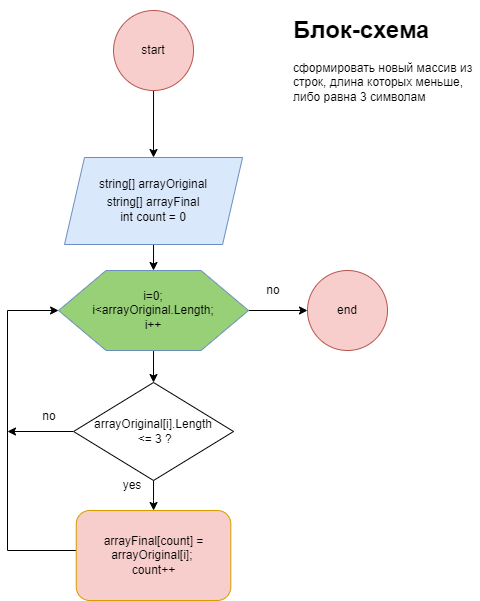

The diagram above was exported from draw.io. Its source (the exported page's mxGraphModel, read from the mxfile embedded in the PNG):
<mxGraphModel dx="1167" dy="610" grid="1" gridSize="10" guides="1" tooltips="1" connect="1" arrows="1" fold="1" page="1" pageScale="1" pageWidth="583" pageHeight="827" math="0" shadow="0">
  <root>
    <mxCell id="0" />
    <mxCell id="1" parent="0" />
    <mxCell id="0xMuSe17E4T6YehyXr26-3" value="" style="edgeStyle=orthogonalEdgeStyle;rounded=0;orthogonalLoop=1;jettySize=auto;html=1;" parent="1" source="0xMuSe17E4T6YehyXr26-1" target="0xMuSe17E4T6YehyXr26-2" edge="1">
      <mxGeometry relative="1" as="geometry" />
    </mxCell>
    <mxCell id="0xMuSe17E4T6YehyXr26-1" value="start" style="ellipse;whiteSpace=wrap;html=1;aspect=fixed;fillColor=#f8cecc;strokeColor=#b85450;" parent="1" vertex="1">
      <mxGeometry x="146.04" y="119" width="80" height="80" as="geometry" />
    </mxCell>
    <mxCell id="KHmWVDrUAcEhoelwpbPh-9" style="edgeStyle=orthogonalEdgeStyle;rounded=0;orthogonalLoop=1;jettySize=auto;html=1;exitX=0.5;exitY=1;exitDx=0;exitDy=0;" edge="1" parent="1" source="0xMuSe17E4T6YehyXr26-2" target="KHmWVDrUAcEhoelwpbPh-1">
      <mxGeometry relative="1" as="geometry" />
    </mxCell>
    <mxCell id="0xMuSe17E4T6YehyXr26-2" value="&lt;font style=&quot;vertical-align: inherit;&quot;&gt;&lt;font style=&quot;vertical-align: inherit;&quot;&gt;string[] arrayOriginal &lt;br&gt;string[] arrayFinal&lt;span style=&quot;color: rgb(43, 43, 43); font-family: monospace, serif; font-size: 15px; text-align: start; background-color: initial;&quot;&gt;&lt;br&gt;&lt;/span&gt;int count = 0&lt;br&gt;&lt;/font&gt;&lt;/font&gt;" style="shape=parallelogram;perimeter=parallelogramPerimeter;whiteSpace=wrap;html=1;fixedSize=1;fillColor=#dae8fc;strokeColor=#6c8ebf;" parent="1" vertex="1">
      <mxGeometry x="97.00999999999999" y="266" width="178.06" height="87" as="geometry" />
    </mxCell>
    <mxCell id="7Do78FUpSCffuLoKi3_S-1" value="&lt;h1&gt;Блок-схема&amp;nbsp;&lt;/h1&gt;сформировать новый массив из строк, длина которых меньше, либо равна 3 символам" style="text;html=1;strokeColor=none;fillColor=none;spacing=5;spacingTop=-20;whiteSpace=wrap;overflow=hidden;rounded=0;" parent="1" vertex="1">
      <mxGeometry x="321.04" y="119" width="190" height="120" as="geometry" />
    </mxCell>
    <mxCell id="7Do78FUpSCffuLoKi3_S-5" value="end" style="ellipse;whiteSpace=wrap;html=1;aspect=fixed;fillColor=#f8cecc;strokeColor=#b85450;" parent="1" vertex="1">
      <mxGeometry x="340" y="379" width="80" height="80" as="geometry" />
    </mxCell>
    <mxCell id="KHmWVDrUAcEhoelwpbPh-7" style="edgeStyle=orthogonalEdgeStyle;rounded=0;orthogonalLoop=1;jettySize=auto;html=1;entryX=0;entryY=0.5;entryDx=0;entryDy=0;" edge="1" parent="1" source="2t5Wx3ikoRzU_bbu8dSQ-32" target="KHmWVDrUAcEhoelwpbPh-1">
      <mxGeometry relative="1" as="geometry">
        <mxPoint x="100" y="420" as="targetPoint" />
        <Array as="points">
          <mxPoint x="40" y="659" />
          <mxPoint x="40" y="419" />
        </Array>
      </mxGeometry>
    </mxCell>
    <mxCell id="2t5Wx3ikoRzU_bbu8dSQ-32" value="arrayFinal[count] = arrayOriginal[i];&amp;nbsp;&lt;br&gt;count++" style="whiteSpace=wrap;html=1;fillColor=#f8cecc;strokeColor=#d79b00;rounded=1;" parent="1" vertex="1">
      <mxGeometry x="108.75999999999999" y="619" width="154.56" height="90" as="geometry" />
    </mxCell>
    <mxCell id="6VtEvJwLPuyTaMyzP-Ul-1" value="yes" style="text;html=1;strokeColor=none;fillColor=none;align=center;verticalAlign=middle;whiteSpace=wrap;rounded=0;fontFamily=Helvetica;fontSize=12;fontColor=#000000;" parent="1" vertex="1">
      <mxGeometry x="150" y="579" width="30" height="30" as="geometry" />
    </mxCell>
    <mxCell id="KHmWVDrUAcEhoelwpbPh-10" style="edgeStyle=orthogonalEdgeStyle;rounded=0;orthogonalLoop=1;jettySize=auto;html=1;exitX=0.5;exitY=1;exitDx=0;exitDy=0;" edge="1" parent="1" source="KHmWVDrUAcEhoelwpbPh-1" target="KHmWVDrUAcEhoelwpbPh-5">
      <mxGeometry relative="1" as="geometry" />
    </mxCell>
    <mxCell id="KHmWVDrUAcEhoelwpbPh-12" style="edgeStyle=orthogonalEdgeStyle;rounded=0;orthogonalLoop=1;jettySize=auto;html=1;entryX=0;entryY=0.5;entryDx=0;entryDy=0;" edge="1" parent="1" source="KHmWVDrUAcEhoelwpbPh-1" target="7Do78FUpSCffuLoKi3_S-5">
      <mxGeometry relative="1" as="geometry" />
    </mxCell>
    <mxCell id="KHmWVDrUAcEhoelwpbPh-1" value="i=0; &lt;br&gt;i&amp;lt;arrayOriginal.Length; &lt;br&gt;i++" style="shape=hexagon;perimeter=hexagonPerimeter2;whiteSpace=wrap;html=1;size=0.25;fillColor=#97d077;strokeColor=#6c8ebf;" vertex="1" parent="1">
      <mxGeometry x="91.07" y="379" width="189.94" height="80" as="geometry" />
    </mxCell>
    <mxCell id="KHmWVDrUAcEhoelwpbPh-6" style="edgeStyle=orthogonalEdgeStyle;rounded=0;orthogonalLoop=1;jettySize=auto;html=1;exitX=0.5;exitY=1;exitDx=0;exitDy=0;" edge="1" parent="1" source="KHmWVDrUAcEhoelwpbPh-5" target="2t5Wx3ikoRzU_bbu8dSQ-32">
      <mxGeometry relative="1" as="geometry" />
    </mxCell>
    <mxCell id="KHmWVDrUAcEhoelwpbPh-16" style="edgeStyle=orthogonalEdgeStyle;rounded=0;orthogonalLoop=1;jettySize=auto;html=1;exitX=0;exitY=0.5;exitDx=0;exitDy=0;" edge="1" parent="1" source="KHmWVDrUAcEhoelwpbPh-5">
      <mxGeometry relative="1" as="geometry">
        <mxPoint x="40" y="540" as="targetPoint" />
      </mxGeometry>
    </mxCell>
    <mxCell id="KHmWVDrUAcEhoelwpbPh-5" value="arrayOriginal[i].Length&lt;br&gt;&amp;nbsp;&amp;lt;= 3 ?" style="rhombus;whiteSpace=wrap;html=1;rounded=0;" vertex="1" parent="1">
      <mxGeometry x="106.03999999999999" y="491" width="160" height="98" as="geometry" />
    </mxCell>
    <mxCell id="KHmWVDrUAcEhoelwpbPh-14" value="no" style="text;html=1;strokeColor=none;fillColor=none;align=center;verticalAlign=middle;whiteSpace=wrap;rounded=0;fontFamily=Helvetica;fontSize=12;fontColor=#000000;" vertex="1" parent="1">
      <mxGeometry x="291.04" y="384" width="30" height="30" as="geometry" />
    </mxCell>
    <mxCell id="KHmWVDrUAcEhoelwpbPh-17" value="no" style="text;html=1;strokeColor=none;fillColor=none;align=center;verticalAlign=middle;whiteSpace=wrap;rounded=0;fontFamily=Helvetica;fontSize=12;fontColor=#000000;" vertex="1" parent="1">
      <mxGeometry x="67.01000000000002" y="510" width="30" height="30" as="geometry" />
    </mxCell>
  </root>
</mxGraphModel>